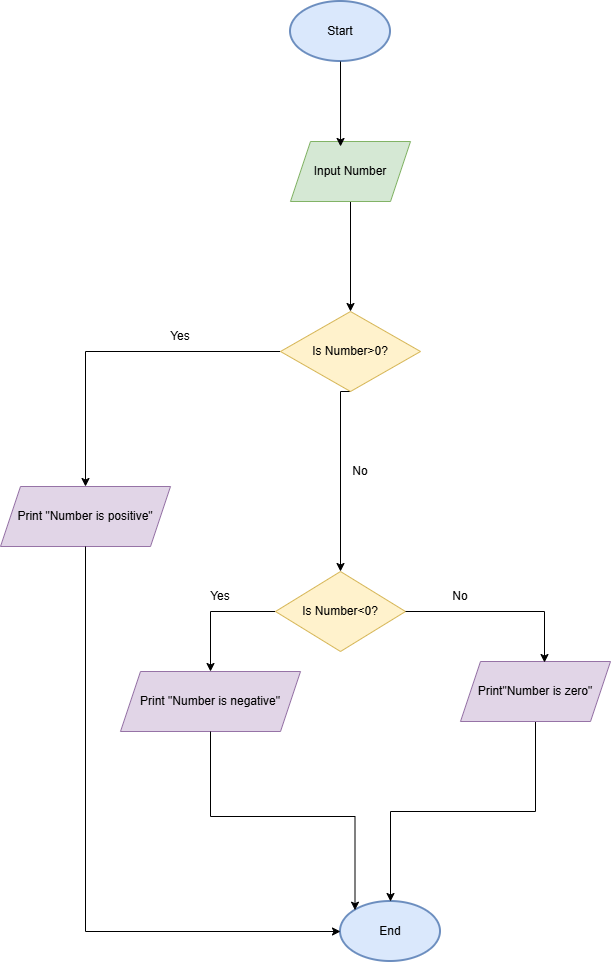

The diagram above was exported from draw.io. Its source (the exported page's mxGraphModel, read from the mxfile embedded in the PNG):
<mxGraphModel dx="1418" dy="906" grid="1" gridSize="10" guides="1" tooltips="1" connect="1" arrows="1" fold="1" page="1" pageScale="1" pageWidth="827" pageHeight="1169" math="0" shadow="0">
  <root>
    <mxCell id="0" />
    <mxCell id="1" parent="0" />
    <mxCell id="LHXLkGRPz4KrESleMulW-1" value="End" style="strokeWidth=2;html=1;shape=mxgraph.flowchart.start_1;whiteSpace=wrap;fillColor=#dae8fc;strokeColor=#6c8ebf;" vertex="1" parent="1">
      <mxGeometry x="430" y="970" width="100" height="60" as="geometry" />
    </mxCell>
    <mxCell id="LHXLkGRPz4KrESleMulW-2" value="Start" style="strokeWidth=2;html=1;shape=mxgraph.flowchart.start_1;whiteSpace=wrap;fillColor=#dae8fc;strokeColor=#6c8ebf;" vertex="1" parent="1">
      <mxGeometry x="380" y="70" width="100" height="60" as="geometry" />
    </mxCell>
    <mxCell id="LHXLkGRPz4KrESleMulW-21" style="edgeStyle=orthogonalEdgeStyle;rounded=0;orthogonalLoop=1;jettySize=auto;html=1;exitX=0.5;exitY=1;exitDx=0;exitDy=0;" edge="1" parent="1" source="LHXLkGRPz4KrESleMulW-3" target="LHXLkGRPz4KrESleMulW-1">
      <mxGeometry relative="1" as="geometry" />
    </mxCell>
    <mxCell id="LHXLkGRPz4KrESleMulW-3" value="Print&quot;Number is zero&quot;" style="shape=parallelogram;perimeter=parallelogramPerimeter;whiteSpace=wrap;html=1;fixedSize=1;fillColor=#e1d5e7;strokeColor=#9673a6;" vertex="1" parent="1">
      <mxGeometry x="550" y="730" width="150" height="60" as="geometry" />
    </mxCell>
    <mxCell id="LHXLkGRPz4KrESleMulW-4" value="Print &quot;Number is negative&quot;" style="shape=parallelogram;perimeter=parallelogramPerimeter;whiteSpace=wrap;html=1;fixedSize=1;fillColor=#e1d5e7;strokeColor=#9673a6;" vertex="1" parent="1">
      <mxGeometry x="210" y="740" width="180" height="60" as="geometry" />
    </mxCell>
    <mxCell id="LHXLkGRPz4KrESleMulW-5" value="Print &quot;Number is positive&quot;" style="shape=parallelogram;perimeter=parallelogramPerimeter;whiteSpace=wrap;html=1;fixedSize=1;fillColor=#e1d5e7;strokeColor=#9673a6;" vertex="1" parent="1">
      <mxGeometry x="90" y="555" width="170" height="60" as="geometry" />
    </mxCell>
    <mxCell id="LHXLkGRPz4KrESleMulW-23" style="edgeStyle=orthogonalEdgeStyle;rounded=0;orthogonalLoop=1;jettySize=auto;html=1;exitX=0.5;exitY=1;exitDx=0;exitDy=0;entryX=0.5;entryY=0;entryDx=0;entryDy=0;" edge="1" parent="1" source="LHXLkGRPz4KrESleMulW-6" target="LHXLkGRPz4KrESleMulW-8">
      <mxGeometry relative="1" as="geometry" />
    </mxCell>
    <mxCell id="LHXLkGRPz4KrESleMulW-6" value="Input Number" style="shape=parallelogram;perimeter=parallelogramPerimeter;whiteSpace=wrap;html=1;fixedSize=1;fillColor=#d5e8d4;strokeColor=#82b366;" vertex="1" parent="1">
      <mxGeometry x="380" y="210" width="120" height="60" as="geometry" />
    </mxCell>
    <mxCell id="LHXLkGRPz4KrESleMulW-15" style="edgeStyle=orthogonalEdgeStyle;rounded=0;orthogonalLoop=1;jettySize=auto;html=1;exitX=0;exitY=0.5;exitDx=0;exitDy=0;" edge="1" parent="1" source="LHXLkGRPz4KrESleMulW-7" target="LHXLkGRPz4KrESleMulW-4">
      <mxGeometry relative="1" as="geometry" />
    </mxCell>
    <mxCell id="LHXLkGRPz4KrESleMulW-7" value="Is Number&amp;lt;0?" style="rhombus;whiteSpace=wrap;html=1;fillColor=#fff2cc;strokeColor=#d6b656;" vertex="1" parent="1">
      <mxGeometry x="365" y="640" width="130" height="80" as="geometry" />
    </mxCell>
    <mxCell id="LHXLkGRPz4KrESleMulW-11" style="edgeStyle=orthogonalEdgeStyle;rounded=0;orthogonalLoop=1;jettySize=auto;html=1;exitX=0;exitY=0.5;exitDx=0;exitDy=0;entryX=0.5;entryY=0;entryDx=0;entryDy=0;" edge="1" parent="1" source="LHXLkGRPz4KrESleMulW-8" target="LHXLkGRPz4KrESleMulW-5">
      <mxGeometry relative="1" as="geometry" />
    </mxCell>
    <mxCell id="LHXLkGRPz4KrESleMulW-14" style="edgeStyle=orthogonalEdgeStyle;rounded=0;orthogonalLoop=1;jettySize=auto;html=1;exitX=0.5;exitY=1;exitDx=0;exitDy=0;" edge="1" parent="1" source="LHXLkGRPz4KrESleMulW-8" target="LHXLkGRPz4KrESleMulW-7">
      <mxGeometry relative="1" as="geometry">
        <Array as="points">
          <mxPoint x="430" y="460" />
        </Array>
      </mxGeometry>
    </mxCell>
    <mxCell id="LHXLkGRPz4KrESleMulW-8" value="Is Number&amp;gt;0?" style="rhombus;whiteSpace=wrap;html=1;fillColor=#fff2cc;strokeColor=#d6b656;" vertex="1" parent="1">
      <mxGeometry x="370" y="380" width="140" height="80" as="geometry" />
    </mxCell>
    <mxCell id="LHXLkGRPz4KrESleMulW-10" style="edgeStyle=orthogonalEdgeStyle;rounded=0;orthogonalLoop=1;jettySize=auto;html=1;exitX=0.5;exitY=1;exitDx=0;exitDy=0;exitPerimeter=0;entryX=0.417;entryY=0.083;entryDx=0;entryDy=0;entryPerimeter=0;" edge="1" parent="1" source="LHXLkGRPz4KrESleMulW-2" target="LHXLkGRPz4KrESleMulW-6">
      <mxGeometry relative="1" as="geometry" />
    </mxCell>
    <mxCell id="LHXLkGRPz4KrESleMulW-12" value="Yes" style="text;html=1;whiteSpace=wrap;strokeColor=none;fillColor=none;align=center;verticalAlign=middle;rounded=0;" vertex="1" parent="1">
      <mxGeometry x="240" y="390" width="60" height="30" as="geometry" />
    </mxCell>
    <mxCell id="LHXLkGRPz4KrESleMulW-13" style="edgeStyle=orthogonalEdgeStyle;rounded=0;orthogonalLoop=1;jettySize=auto;html=1;exitX=0.5;exitY=1;exitDx=0;exitDy=0;entryX=0;entryY=0.5;entryDx=0;entryDy=0;entryPerimeter=0;" edge="1" parent="1" source="LHXLkGRPz4KrESleMulW-5" target="LHXLkGRPz4KrESleMulW-1">
      <mxGeometry relative="1" as="geometry" />
    </mxCell>
    <mxCell id="LHXLkGRPz4KrESleMulW-16" value="Yes" style="text;html=1;whiteSpace=wrap;strokeColor=none;fillColor=none;align=center;verticalAlign=middle;rounded=0;" vertex="1" parent="1">
      <mxGeometry x="280" y="650" width="60" height="30" as="geometry" />
    </mxCell>
    <mxCell id="LHXLkGRPz4KrESleMulW-17" value="No" style="text;html=1;whiteSpace=wrap;strokeColor=none;fillColor=none;align=center;verticalAlign=middle;rounded=0;" vertex="1" parent="1">
      <mxGeometry x="420" y="525" width="60" height="30" as="geometry" />
    </mxCell>
    <mxCell id="LHXLkGRPz4KrESleMulW-18" style="edgeStyle=orthogonalEdgeStyle;rounded=0;orthogonalLoop=1;jettySize=auto;html=1;exitX=1;exitY=0.5;exitDx=0;exitDy=0;entryX=0.56;entryY=0.017;entryDx=0;entryDy=0;entryPerimeter=0;" edge="1" parent="1" source="LHXLkGRPz4KrESleMulW-7" target="LHXLkGRPz4KrESleMulW-3">
      <mxGeometry relative="1" as="geometry" />
    </mxCell>
    <mxCell id="LHXLkGRPz4KrESleMulW-19" value="No" style="text;html=1;whiteSpace=wrap;strokeColor=none;fillColor=none;align=center;verticalAlign=middle;rounded=0;" vertex="1" parent="1">
      <mxGeometry x="520" y="650" width="60" height="30" as="geometry" />
    </mxCell>
    <mxCell id="LHXLkGRPz4KrESleMulW-20" style="edgeStyle=orthogonalEdgeStyle;rounded=0;orthogonalLoop=1;jettySize=auto;html=1;exitX=0.5;exitY=1;exitDx=0;exitDy=0;entryX=0.145;entryY=0.145;entryDx=0;entryDy=0;entryPerimeter=0;" edge="1" parent="1" source="LHXLkGRPz4KrESleMulW-4" target="LHXLkGRPz4KrESleMulW-1">
      <mxGeometry relative="1" as="geometry" />
    </mxCell>
  </root>
</mxGraphModel>